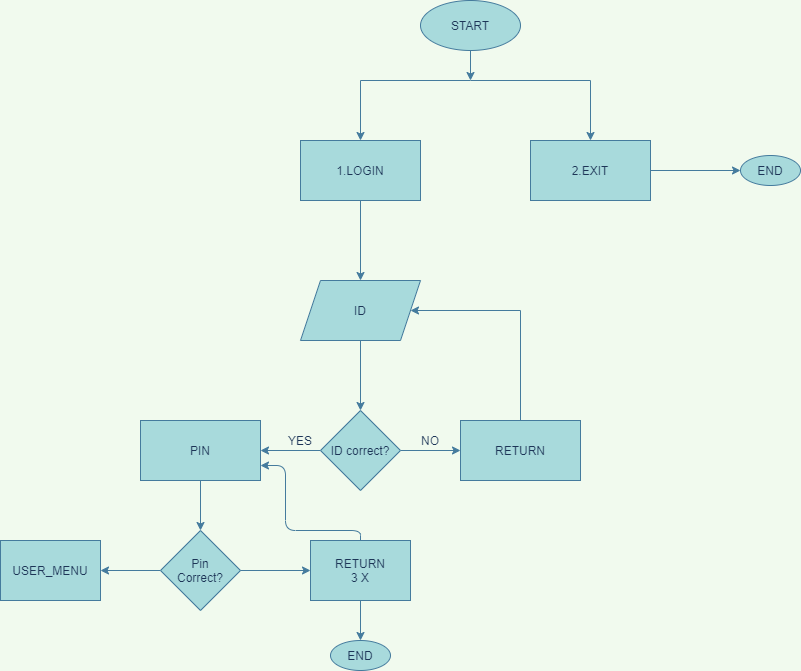

The diagram above was exported from draw.io. Its source (the exported page's mxGraphModel, read from the mxfile embedded in the PNG):
<mxGraphModel dx="1828" dy="634" grid="1" gridSize="10" guides="1" tooltips="1" connect="1" arrows="1" fold="1" page="1" pageScale="1" pageWidth="827" pageHeight="1169" background="#F1FAEE" math="0" shadow="0">
  <root>
    <mxCell id="0" />
    <mxCell id="1" parent="0" />
    <mxCell id="12" value="" style="ellipse;whiteSpace=wrap;html=1;fillColor=#A8DADC;strokeColor=#457B9D;fontColor=#1D3557;" parent="1" vertex="1">
      <mxGeometry x="380" y="10" width="100" height="50" as="geometry" />
    </mxCell>
    <mxCell id="5" value="" style="edgeStyle=orthogonalEdgeStyle;rounded=0;orthogonalLoop=1;jettySize=auto;html=1;labelBackgroundColor=#F1FAEE;strokeColor=#457B9D;fontColor=#1D3557;" parent="1" target="4" edge="1">
      <mxGeometry relative="1" as="geometry">
        <mxPoint x="430" y="90" as="sourcePoint" />
      </mxGeometry>
    </mxCell>
    <mxCell id="7" value="" style="edgeStyle=orthogonalEdgeStyle;rounded=0;orthogonalLoop=1;jettySize=auto;html=1;labelBackgroundColor=#F1FAEE;strokeColor=#457B9D;fontColor=#1D3557;" parent="1" target="6" edge="1">
      <mxGeometry relative="1" as="geometry">
        <mxPoint x="430" y="90" as="sourcePoint" />
      </mxGeometry>
    </mxCell>
    <mxCell id="22" value="" style="edgeStyle=orthogonalEdgeStyle;rounded=0;orthogonalLoop=1;jettySize=auto;html=1;fontColor=#1D3557;labelBackgroundColor=#F1FAEE;strokeColor=#457B9D;" parent="1" source="4" target="21" edge="1">
      <mxGeometry relative="1" as="geometry" />
    </mxCell>
    <mxCell id="4" value="" style="rounded=0;whiteSpace=wrap;html=1;fillColor=#A8DADC;strokeColor=#457B9D;fontColor=#1D3557;" parent="1" vertex="1">
      <mxGeometry x="260" y="150" width="120" height="60" as="geometry" />
    </mxCell>
    <mxCell id="19" value="" style="edgeStyle=orthogonalEdgeStyle;rounded=0;orthogonalLoop=1;jettySize=auto;html=1;fontColor=#1D3557;labelBackgroundColor=#F1FAEE;strokeColor=#457B9D;" parent="1" source="6" target="18" edge="1">
      <mxGeometry relative="1" as="geometry" />
    </mxCell>
    <mxCell id="6" value="" style="rounded=0;whiteSpace=wrap;html=1;fillColor=#A8DADC;strokeColor=#457B9D;fontColor=#1D3557;" parent="1" vertex="1">
      <mxGeometry x="490" y="150" width="120" height="60" as="geometry" />
    </mxCell>
    <mxCell id="10" value="1.LOGIN" style="text;html=1;strokeColor=none;fillColor=none;align=center;verticalAlign=middle;whiteSpace=wrap;rounded=0;fontColor=#1D3557;" parent="1" vertex="1">
      <mxGeometry x="300" y="170" width="40" height="20" as="geometry" />
    </mxCell>
    <mxCell id="11" value="2.EXIT" style="text;html=1;strokeColor=none;fillColor=none;align=center;verticalAlign=middle;whiteSpace=wrap;rounded=0;fontColor=#1D3557;" parent="1" vertex="1">
      <mxGeometry x="530" y="170" width="40" height="20" as="geometry" />
    </mxCell>
    <mxCell id="17" value="" style="edgeStyle=orthogonalEdgeStyle;rounded=0;orthogonalLoop=1;jettySize=auto;html=1;labelBackgroundColor=#F1FAEE;strokeColor=#457B9D;fontColor=#1D3557;" parent="1" edge="1">
      <mxGeometry relative="1" as="geometry">
        <mxPoint x="430" y="60" as="sourcePoint" />
        <mxPoint x="430" y="90" as="targetPoint" />
      </mxGeometry>
    </mxCell>
    <mxCell id="15" value="START" style="text;html=1;strokeColor=none;fillColor=none;align=center;verticalAlign=middle;whiteSpace=wrap;rounded=0;fontColor=#1D3557;" parent="1" vertex="1">
      <mxGeometry x="410" y="25" width="40" height="20" as="geometry" />
    </mxCell>
    <mxCell id="18" value="" style="ellipse;whiteSpace=wrap;html=1;rounded=0;fontColor=#1D3557;strokeColor=#457B9D;fillColor=#A8DADC;" parent="1" vertex="1">
      <mxGeometry x="700" y="165" width="60" height="30" as="geometry" />
    </mxCell>
    <mxCell id="20" value="END" style="text;html=1;strokeColor=none;fillColor=none;align=center;verticalAlign=middle;whiteSpace=wrap;rounded=0;fontColor=#1D3557;" parent="1" vertex="1">
      <mxGeometry x="710" y="170" width="40" height="20" as="geometry" />
    </mxCell>
    <mxCell id="25" value="" style="edgeStyle=orthogonalEdgeStyle;rounded=0;orthogonalLoop=1;jettySize=auto;html=1;fontColor=#1D3557;labelBackgroundColor=#F1FAEE;strokeColor=#457B9D;" parent="1" source="21" target="24" edge="1">
      <mxGeometry relative="1" as="geometry" />
    </mxCell>
    <mxCell id="21" value="" style="shape=parallelogram;perimeter=parallelogramPerimeter;whiteSpace=wrap;html=1;fixedSize=1;rounded=0;fontColor=#1D3557;strokeColor=#457B9D;fillColor=#A8DADC;" parent="1" vertex="1">
      <mxGeometry x="260" y="290" width="120" height="60" as="geometry" />
    </mxCell>
    <mxCell id="23" value="ID" style="text;html=1;strokeColor=none;fillColor=none;align=center;verticalAlign=middle;whiteSpace=wrap;rounded=0;fontColor=#1D3557;" parent="1" vertex="1">
      <mxGeometry x="300" y="310" width="40" height="20" as="geometry" />
    </mxCell>
    <mxCell id="27" value="" style="edgeStyle=orthogonalEdgeStyle;rounded=0;orthogonalLoop=1;jettySize=auto;html=1;fontColor=#1D3557;labelBackgroundColor=#F1FAEE;strokeColor=#457B9D;" parent="1" source="24" target="26" edge="1">
      <mxGeometry relative="1" as="geometry" />
    </mxCell>
    <mxCell id="30" value="" style="edgeStyle=orthogonalEdgeStyle;rounded=0;orthogonalLoop=1;jettySize=auto;html=1;fontColor=#1D3557;labelBackgroundColor=#F1FAEE;strokeColor=#457B9D;" parent="1" source="24" target="29" edge="1">
      <mxGeometry relative="1" as="geometry" />
    </mxCell>
    <mxCell id="24" value="ID correct?" style="rhombus;whiteSpace=wrap;html=1;rounded=0;fontColor=#1D3557;strokeColor=#457B9D;fillColor=#A8DADC;" parent="1" vertex="1">
      <mxGeometry x="280" y="420" width="80" height="80" as="geometry" />
    </mxCell>
    <mxCell id="26" value="" style="whiteSpace=wrap;html=1;rounded=0;fontColor=#1D3557;strokeColor=#457B9D;fillColor=#A8DADC;" parent="1" vertex="1">
      <mxGeometry x="100" y="430" width="120" height="60" as="geometry" />
    </mxCell>
    <mxCell id="28" value="YES" style="text;html=1;strokeColor=none;fillColor=none;align=center;verticalAlign=middle;whiteSpace=wrap;rounded=0;fontColor=#1D3557;" parent="1" vertex="1">
      <mxGeometry x="240" y="440" width="40" height="20" as="geometry" />
    </mxCell>
    <mxCell id="29" value="" style="whiteSpace=wrap;html=1;rounded=0;fontColor=#1D3557;strokeColor=#457B9D;fillColor=#A8DADC;" parent="1" vertex="1">
      <mxGeometry x="420" y="430" width="120" height="60" as="geometry" />
    </mxCell>
    <mxCell id="31" value="NO" style="text;html=1;strokeColor=none;fillColor=none;align=center;verticalAlign=middle;whiteSpace=wrap;rounded=0;fontColor=#1D3557;" parent="1" vertex="1">
      <mxGeometry x="370" y="440" width="40" height="20" as="geometry" />
    </mxCell>
    <mxCell id="183" value="" style="edgeStyle=orthogonalEdgeStyle;rounded=0;orthogonalLoop=1;jettySize=auto;html=1;fontColor=#1D3557;labelBackgroundColor=#F1FAEE;strokeColor=#457B9D;" parent="1" edge="1">
      <mxGeometry relative="1" as="geometry">
        <mxPoint x="160" y="490" as="sourcePoint" />
        <mxPoint x="160" y="540" as="targetPoint" />
      </mxGeometry>
    </mxCell>
    <mxCell id="32" value="PIN" style="text;html=1;strokeColor=none;fillColor=none;align=center;verticalAlign=middle;whiteSpace=wrap;rounded=0;fontColor=#1D3557;" parent="1" vertex="1">
      <mxGeometry x="140" y="450" width="40" height="20" as="geometry" />
    </mxCell>
    <mxCell id="36" style="edgeStyle=orthogonalEdgeStyle;rounded=0;orthogonalLoop=1;jettySize=auto;html=1;entryX=1;entryY=0.5;entryDx=0;entryDy=0;fontColor=#1D3557;labelBackgroundColor=#F1FAEE;strokeColor=#457B9D;" parent="1" target="21" edge="1">
      <mxGeometry relative="1" as="geometry">
        <mxPoint x="480" y="430" as="sourcePoint" />
        <Array as="points">
          <mxPoint x="480" y="320" />
        </Array>
      </mxGeometry>
    </mxCell>
    <mxCell id="33" value="RETURN" style="text;html=1;strokeColor=none;fillColor=none;align=center;verticalAlign=middle;whiteSpace=wrap;rounded=0;fontColor=#1D3557;" parent="1" vertex="1">
      <mxGeometry x="460" y="450" width="40" height="20" as="geometry" />
    </mxCell>
    <mxCell id="186" value="" style="edgeStyle=orthogonalEdgeStyle;rounded=0;orthogonalLoop=1;jettySize=auto;html=1;fontColor=#1D3557;labelBackgroundColor=#F1FAEE;strokeColor=#457B9D;" parent="1" source="182" target="185" edge="1">
      <mxGeometry relative="1" as="geometry" />
    </mxCell>
    <mxCell id="182" value="" style="rhombus;whiteSpace=wrap;html=1;fontColor=#1D3557;fillColor=#A8DADC;strokeColor=#457B9D;" parent="1" vertex="1">
      <mxGeometry x="120" y="540" width="80" height="80" as="geometry" />
    </mxCell>
    <mxCell id="190" value="" style="edgeStyle=orthogonalEdgeStyle;rounded=0;orthogonalLoop=1;jettySize=auto;html=1;fontColor=#1D3557;exitX=1;exitY=0.5;exitDx=0;exitDy=0;exitPerimeter=0;labelBackgroundColor=#F1FAEE;strokeColor=#457B9D;" parent="1" source="182" edge="1">
      <mxGeometry relative="1" as="geometry">
        <mxPoint x="210" y="580" as="sourcePoint" />
        <mxPoint x="270" y="580" as="targetPoint" />
        <Array as="points" />
      </mxGeometry>
    </mxCell>
    <mxCell id="184" value="Pin Correct?" style="text;html=1;strokeColor=none;fillColor=none;align=center;verticalAlign=middle;whiteSpace=wrap;rounded=0;fontColor=#1D3557;" parent="1" vertex="1">
      <mxGeometry x="140" y="570" width="40" height="20" as="geometry" />
    </mxCell>
    <mxCell id="185" value="" style="whiteSpace=wrap;html=1;fontColor=#1D3557;strokeColor=#457B9D;fillColor=#A8DADC;" parent="1" vertex="1">
      <mxGeometry x="-40" y="550" width="100" height="60" as="geometry" />
    </mxCell>
    <mxCell id="193" value="" style="edgeStyle=orthogonalEdgeStyle;curved=0;rounded=1;sketch=0;orthogonalLoop=1;jettySize=auto;html=1;fontColor=#1D3557;strokeColor=#457B9D;fillColor=#A8DADC;entryX=1;entryY=0.75;entryDx=0;entryDy=0;" parent="1" source="189" target="26" edge="1">
      <mxGeometry relative="1" as="geometry">
        <Array as="points">
          <mxPoint x="320" y="540" />
          <mxPoint x="245" y="540" />
          <mxPoint x="245" y="475" />
        </Array>
      </mxGeometry>
    </mxCell>
    <mxCell id="196" value="" style="edgeStyle=orthogonalEdgeStyle;curved=0;rounded=1;sketch=0;orthogonalLoop=1;jettySize=auto;html=1;fontColor=#1D3557;strokeColor=#457B9D;fillColor=#A8DADC;" parent="1" source="189" target="195" edge="1">
      <mxGeometry relative="1" as="geometry" />
    </mxCell>
    <mxCell id="189" value="" style="whiteSpace=wrap;html=1;fontColor=#1D3557;fillColor=#A8DADC;strokeColor=#457B9D;" parent="1" vertex="1">
      <mxGeometry x="270" y="550" width="100" height="60" as="geometry" />
    </mxCell>
    <mxCell id="191" value="RETURN 3 X&lt;br&gt;" style="text;html=1;strokeColor=none;fillColor=none;align=center;verticalAlign=middle;whiteSpace=wrap;rounded=0;fontColor=#1D3557;" parent="1" vertex="1">
      <mxGeometry x="300" y="570" width="40" height="20" as="geometry" />
    </mxCell>
    <mxCell id="194" value="USER_MENU" style="text;html=1;strokeColor=none;fillColor=none;align=center;verticalAlign=middle;whiteSpace=wrap;rounded=0;fontColor=#1D3557;" parent="1" vertex="1">
      <mxGeometry x="-10" y="570" width="40" height="20" as="geometry" />
    </mxCell>
    <mxCell id="195" value="" style="ellipse;whiteSpace=wrap;html=1;fontColor=#1D3557;strokeColor=#457B9D;fillColor=#A8DADC;" parent="1" vertex="1">
      <mxGeometry x="290" y="650" width="60" height="30" as="geometry" />
    </mxCell>
    <mxCell id="197" value="END" style="text;html=1;strokeColor=none;fillColor=none;align=center;verticalAlign=middle;whiteSpace=wrap;rounded=0;sketch=0;fontColor=#1D3557;" parent="1" vertex="1">
      <mxGeometry x="300" y="655" width="40" height="20" as="geometry" />
    </mxCell>
  </root>
</mxGraphModel>